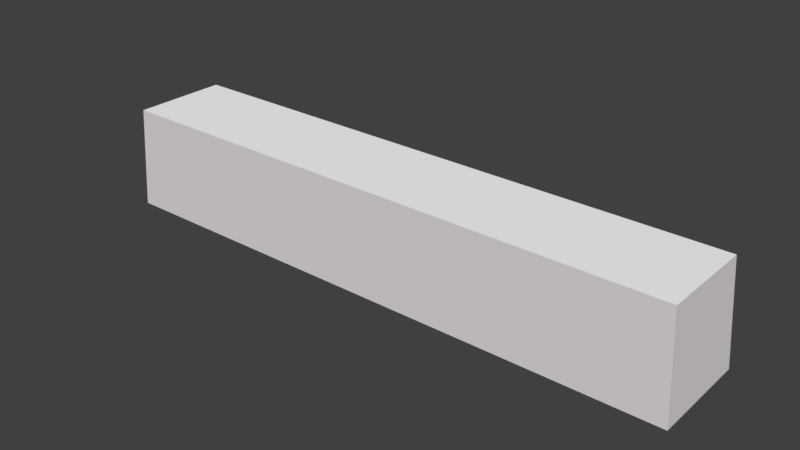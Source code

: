# Source: porebrick.blend  (saved by Blender 2.79.0; exported with 4.5.12 LTS)
import bpy
from mathutils import Matrix  # noqa: F401  (used for matrix-valued properties, if any)

bpy.ops.wm.read_factory_settings(use_empty=True)
scene = bpy.context.scene
scene.name = 'Scene'

# ---- collections
col_collection_1 = bpy.data.collections.new('Collection 1'); scene.collection.children.link(col_collection_1)

# ---- materials (node trees are filled in below, after node groups)
mat_material_001 = bpy.data.materials.new('Material.001')
mat_material_001.alpha_threshold = 0.0
mat_material_001.use_transparent_shadow = False
mat_material_001.diffuse_color = (0.7743, 0.7284, 0.7284, 1.0)
mat_material_001.roughness = 0.5
mat_material_002 = bpy.data.materials.new('Material.002')
mat_material_002.alpha_threshold = 0.0
mat_material_002.use_transparent_shadow = False
mat_material_002.diffuse_color = (1.0, 1.0, 1.0, 1.0)
mat_material_002.roughness = 0.5

# ---- material node trees

# ---- world
world_world = bpy.data.worlds.new('World'); scene.world = world_world
world_world.color = (0.05088, 0.05088, 0.05088)
world_world.use_sun_shadow = False
world_world.sun_shadow_jitter_overblur = 0.0
world_world.cycles.sampling_method = 'MANUAL'

# ---- meshes
me_cube = bpy.data.meshes.new('Cube')
me_cube.from_pydata([(-0.1182, -1.0, -0.04178), (-0.1001, -0.9331, 1.958), (-0.1182, 1.0, -0.04178), (-0.1001, 0.9331, 1.958), (1.882, -1.0, -0.04178), (1.859, -0.9331, 1.958), (1.882, 1.0, -0.04178), (1.859, 0.9331, 1.958)], [], [(0, 1, 3, 2), (2, 3, 7, 6), (6, 7, 5, 4), (4, 5, 1, 0), (2, 6, 4, 0), (7, 3, 1, 5)])
me_cube.polygons.foreach_set('material_index', [0, 0, 0, 0, 0, 1])
me_cube.materials.append(mat_material_001)
me_cube.materials.append(mat_material_002)
me_cube.use_remesh_preserve_volume = False
me_cube.use_remesh_preserve_attributes = False
me_cube.use_mirror_vertex_groups = False
me_cube.update()

# ---- objects
ob_cube = bpy.data.objects.new('Cube', me_cube)

# ---- transforms, parenting, visibility, modifiers, constraints
ob_cube.location = (0.0, 0.0, 0.0)
ob_cube.scale = (1.846, 0.3189, 0.3189)
ob_cube.lineart.crease_threshold = 0.0

# ---- collection membership
col_collection_1.objects.link(ob_cube)

# ---- scene / render settings (as saved in the file)
scene.frame_start = 1; scene.frame_end = 250; scene.frame_set(1)
scene.render.engine = 'BLENDER_EEVEE_NEXT'
scene.render.resolution_percentage = 50
scene.render.dither_intensity = 0.0
scene.cycles.use_denoising = False
scene.cycles.samples = 128
scene.cycles.sampling_pattern = 'TABULATED_SOBOL'
scene.cycles.use_adaptive_sampling = False
scene.cycles.use_light_tree = False
scene.cycles.blur_glossy = 0.0
scene.cycles.sample_clamp_indirect = 0.0
scene.view_settings.view_transform = 'Standard'
bpy.context.view_layer.update()

# ---- added for rendering (the .blend has no active camera and no usable light): camera, sun
cam_auto = bpy.data.cameras.new('AutoCamera')
cam_auto.lens = 50.0
cam_auto.sensor_width = 36.0
cam_auto.clip_end = 1000.0
ob_auto_camera = bpy.data.objects.new('AutoCamera', cam_auto)
scene.collection.objects.link(ob_auto_camera)
ob_auto_camera.location = (5.14369, -4.21927, 3.11845)
ob_auto_camera.rotation_euler = (1.09748, -7.21219e-08, 0.694738)
scene.camera = ob_auto_camera
light_auto_sun = bpy.data.lights.new('AutoSun', 'SUN')
light_auto_sun.energy = 3.0
light_auto_sun.angle = 0.0523599
ob_auto_sun = bpy.data.objects.new('AutoSun', light_auto_sun)
scene.collection.objects.link(ob_auto_sun)
ob_auto_sun.rotation_euler = (0.872665, 0.174533, 0.523599)
bpy.context.view_layer.update()
